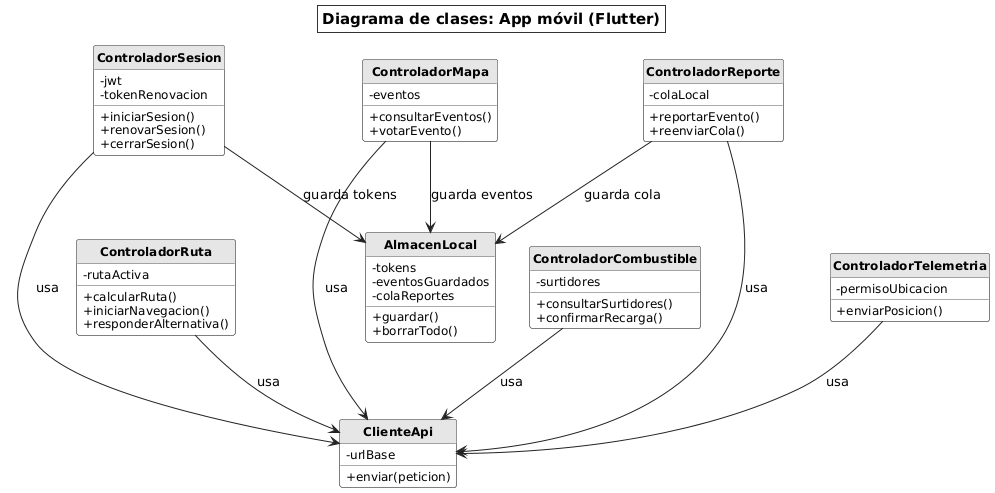

The diagram above was rendered by PlantUML. Its source (embedded in the PNG):
@startuml CLS-01_AppFlutter
' Diagrama de clases general: app móvil (Flutter)
skinparam shadowing false
skinparam defaultFontName "DejaVu Sans"
skinparam defaultFontSize 13
skinparam wrapWidth 160
skinparam ArrowColor #222222
skinparam backgroundColor white
skinparam titleBorderThickness 1
skinparam titleBorderColor #333333
skinparam titleBorderRoundCorner 0
skinparam titleFontSize 15
skinparam titleBackgroundColor white
skinparam classAttributeIconSize 0
skinparam class {
  BackgroundColor white
  BorderColor #555555
  HeaderBackgroundColor #E6E6E6
  FontStyle bold
  AttributeFontSize 12
}
skinparam note {
  BackgroundColor white
  BorderColor #777777
}
skinparam packageStyle rectangle
skinparam package {
  BorderColor #999999
  BackgroundColor white
}
hide circle
hide empty members

title Diagrama de clases: App móvil (Flutter)

class ControladorSesion {
  - jwt
  - tokenRenovacion
  + iniciarSesion()
  + renovarSesion()
  + cerrarSesion()
}
class ControladorMapa {
  - eventos
  + consultarEventos()
  + votarEvento()
}
class ControladorReporte {
  - colaLocal
  + reportarEvento()
  + reenviarCola()
}
class ControladorRuta {
  - rutaActiva
  + calcularRuta()
  + iniciarNavegacion()
  + responderAlternativa()
}
class ControladorCombustible {
  - surtidores
  + consultarSurtidores()
  + confirmarRecarga()
}
class ControladorTelemetria {
  - permisoUbicacion
  + enviarPosicion()
}
class ClienteApi {
  - urlBase
  + enviar(peticion)
}
class AlmacenLocal {
  - tokens
  - eventosGuardados
  - colaReportes
  + guardar()
  + borrarTodo()
}

ControladorSesion -[hidden]right- ControladorMapa
ControladorMapa -[hidden]right- ControladorReporte
ControladorRuta -[hidden]right- ControladorCombustible
ControladorCombustible -[hidden]right- ControladorTelemetria
ControladorSesion -[hidden]down- ControladorRuta
ControladorMapa -[hidden]down- ControladorCombustible
ControladorReporte -[hidden]down- ControladorTelemetria

ControladorSesion --> ClienteApi : usa
ControladorMapa --> ClienteApi : usa
ControladorReporte --> ClienteApi : usa
ControladorRuta --> ClienteApi : usa
ControladorCombustible --> ClienteApi : usa
ControladorTelemetria --> ClienteApi : usa
ControladorSesion --> AlmacenLocal : guarda tokens
ControladorMapa --> AlmacenLocal : guarda eventos
ControladorReporte --> AlmacenLocal : guarda cola

@enduml